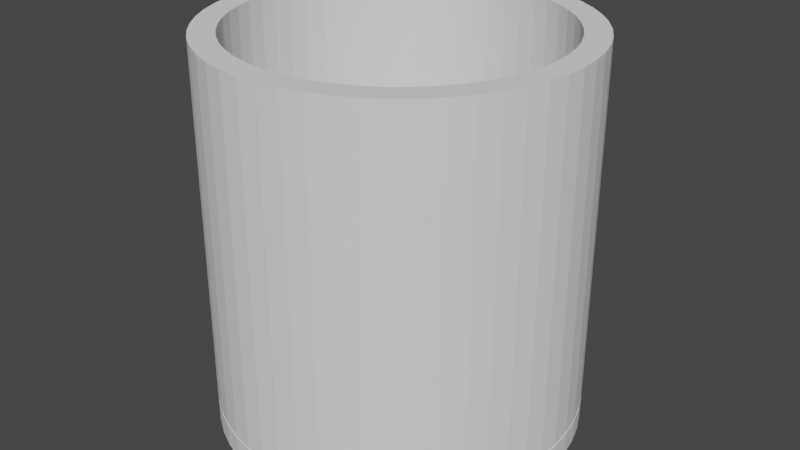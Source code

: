 # Source: hopper.blend  (saved by Blender 2.80.75; exported with 4.5.12 LTS)
import bpy
from mathutils import Matrix  # noqa: F401  (used for matrix-valued properties, if any)

bpy.ops.wm.read_factory_settings(use_empty=True)
scene = bpy.context.scene
scene.name = 'Scene'

# ---- collections
col_collection = bpy.data.collections.new('Collection'); scene.collection.children.link(col_collection)

# ---- world
world_world = bpy.data.worlds.new('World'); scene.world = world_world
world_world.use_nodes = True; world_world.node_tree.nodes.clear()
_N = world_world.node_tree.nodes; _L = world_world.node_tree.links
n0 = _N.new('ShaderNodeOutputWorld'); n0.name = 'World Output'; n0.location = (300, 300)
n1 = _N.new('ShaderNodeBackground'); n1.name = 'Background'; n1.location = (10, 300)
n1.inputs[0].default_value = (0.05088, 0.05088, 0.05088, 1.0)
_L.new(n1.outputs[0], n0.inputs[0])
n0.is_active_output = True
world_world.color = (0.05088, 0.05088, 0.05088)
world_world.use_sun_shadow = False
world_world.sun_shadow_jitter_overblur = 0.0

# ---- meshes
me_cylinder = bpy.data.meshes.new('Cylinder')
me_cylinder.from_pydata([(0.0, 1.0, -1.0), (0.0, 1.0, 1.0), (0.1183, 0.993, -1.0), (0.1183, 0.993, 1.0), (0.2349, 0.972, -1.0), (0.2349, 0.972, 1.0), (0.3482, 0.9374, -1.0), (0.3482, 0.9374, 1.0), (0.4566, 0.8897, -1.0), (0.4566, 0.8897, 1.0), (0.5586, 0.8294, -1.0), (0.5586, 0.8294, 1.0), (0.6528, 0.7575, -1.0), (0.6528, 0.7575, 1.0), (0.7378, 0.675, -1.0), (0.7378, 0.675, 1.0), (0.8125, 0.583, -1.0), (0.8125, 0.583, 1.0), (0.8757, 0.4828, -1.0), (0.8757, 0.4828, 1.0), (0.9267, 0.3758, -1.0), (0.9267, 0.3758, 1.0), (0.9646, 0.2636, -1.0), (0.9646, 0.2636, 1.0), (0.989, 0.1476, -1.0), (0.989, 0.1476, 1.0), (0.9996, 0.02963, -1.0), (0.9996, 0.02963, 1.0), (0.996, -0.0888, -1.0), (0.996, -0.0888, 1.0), (0.9786, -0.206, -1.0), (0.9786, -0.206, 1.0), (0.9473, -0.3203, -1.0), (0.9473, -0.3203, 1.0), (0.9028, -0.4301, -1.0), (0.9028, -0.4301, 1.0), (0.8456, -0.5338, -1.0), (0.8456, -0.5338, 1.0), (0.7765, -0.6301, -1.0), (0.7765, -0.6301, 1.0), (0.6966, -0.7175, -1.0), (0.6966, -0.7175, 1.0), (0.6068, -0.7949, -1.0), (0.6068, -0.7949, 1.0), (0.5085, -0.861, -1.0), (0.5085, -0.861, 1.0), (0.4031, -0.9151, -1.0), (0.4031, -0.9151, 1.0), (0.2921, -0.9564, -1.0), (0.2921, -0.9564, 1.0), (0.1769, -0.9842, -1.0), (0.1769, -0.9842, 1.0), (0.05924, -0.9982, -1.0), (0.05924, -0.9982, 1.0), (-0.05924, -0.9982, -1.0), (-0.05924, -0.9982, 1.0), (-0.1769, -0.9842, -1.0), (-0.1769, -0.9842, 1.0), (-0.2921, -0.9564, -1.0), (-0.2921, -0.9564, 1.0), (-0.4031, -0.9151, -1.0), (-0.4031, -0.9151, 1.0), (-0.5085, -0.861, -1.0), (-0.5085, -0.861, 1.0), (-0.6068, -0.7949, -1.0), (-0.6068, -0.7949, 1.0), (-0.6966, -0.7175, -1.0), (-0.6966, -0.7175, 1.0), (-0.7765, -0.6301, -1.0), (-0.7765, -0.6301, 1.0), (-0.8456, -0.5338, -1.0), (-0.8456, -0.5338, 1.0), (-0.9028, -0.4301, -1.0), (-0.9028, -0.4301, 1.0), (-0.9473, -0.3203, -1.0), (-0.9473, -0.3203, 1.0), (-0.9786, -0.206, -1.0), (-0.9786, -0.206, 1.0), (-0.9961, -0.08879, -1.0), (-0.9961, -0.08879, 1.0), (-0.9996, 0.02964, -1.0), (-0.9996, 0.02964, 1.0), (-0.989, 0.1476, -1.0), (-0.989, 0.1476, 1.0), (-0.9646, 0.2636, -1.0), (-0.9646, 0.2636, 1.0), (-0.9267, 0.3758, -1.0), (-0.9267, 0.3758, 1.0), (-0.8757, 0.4828, -1.0), (-0.8757, 0.4828, 1.0), (-0.8125, 0.583, -1.0), (-0.8125, 0.583, 1.0), (-0.7378, 0.675, -1.0), (-0.7378, 0.675, 1.0), (-0.6528, 0.7575, -1.0), (-0.6528, 0.7575, 1.0), (-0.5586, 0.8294, -1.0), (-0.5586, 0.8294, 1.0), (-0.4566, 0.8897, -1.0), (-0.4566, 0.8897, 1.0), (-0.3482, 0.9374, -1.0), (-0.3482, 0.9374, 1.0), (-0.2349, 0.972, -1.0), (-0.2349, 0.972, 1.0), (-0.1183, 0.993, -1.0), (-0.1183, 0.993, 1.0), (-0.349, -0.7923, 1.0), (-0.349, -0.7923, -1.0), (-0.4403, -0.7454, 1.0), (-0.4403, -0.7454, -1.0), (0.603, -0.6212, 1.0), (0.603, -0.6212, -1.0), (0.5253, -0.6881, 1.0), (0.5253, -0.6881, -1.0), (-0.2528, -0.828, 1.0), (-0.2528, -0.828, -1.0), (0.4403, -0.7454, 1.0), (0.4403, -0.7454, -1.0), (0.8472, -0.1783, 1.0), (0.8472, -0.1783, -1.0), (0.8623, -0.07687, 1.0), (0.8623, -0.07687, -1.0), (0.5652, 0.6558, 1.0), (0.5652, 0.6558, -1.0), (0.6388, 0.5844, 1.0), (0.6388, 0.5844, -1.0), (0.8201, -0.2773, 1.0), (0.8201, -0.2773, -1.0), (0.7034, 0.5047, 1.0), (0.7034, 0.5047, -1.0), (0.2528, -0.828, 1.0), (0.2528, -0.828, -1.0), (-0.6723, -0.5455, 1.0), (-0.6723, -0.5455, -1.0), (0.349, -0.7923, 1.0), (0.349, -0.7923, -1.0), (0.1531, -0.8521, 1.0), (0.1531, -0.8521, -1.0), (0.6723, -0.5455, 1.0), (0.6723, -0.5455, -1.0), (0.2033, 0.8415, 1.0), (0.2033, 0.8415, -1.0), (0.1024, 0.8597, 1.0), (0.1024, 0.8597, -1.0), (0.7321, -0.4622, 1.0), (0.7321, -0.4622, -1.0), (0.0, 0.8657, 1.0), (0.0, 0.8657, -1.0), (-0.5253, -0.6881, 1.0), (-0.5253, -0.6881, -1.0), (-0.603, -0.6212, 1.0), (-0.603, -0.6212, -1.0), (-0.7321, -0.4621, 1.0), (-0.7321, -0.4621, -1.0), (-0.7816, -0.3723, 1.0), (-0.7816, -0.3723, -1.0), (0.7816, -0.3723, 1.0), (0.7816, -0.3723, -1.0), (0.8351, 0.2282, 1.0), (0.8351, 0.2282, -1.0), (0.7582, 0.418, 1.0), (0.7582, 0.418, -1.0), (-0.1531, -0.8521, 1.0), (-0.1531, -0.8521, -1.0), (-0.05129, -0.8642, 1.0), (-0.05129, -0.8642, -1.0), (0.05129, -0.8642, 1.0), (0.05129, -0.8642, -1.0), (0.4836, 0.718, 1.0), (0.4836, 0.718, -1.0), (0.3953, 0.7702, 1.0), (0.3953, 0.7702, -1.0), (0.3015, 0.8116, 1.0), (0.3015, 0.8116, -1.0), (-0.1024, 0.8597, 1.0), (-0.1024, 0.8597, -1.0), (-0.2033, 0.8415, 1.0), (-0.2033, 0.8415, -1.0), (-0.6388, 0.5844, 1.0), (-0.6388, 0.5844, -1.0), (-0.7034, 0.5047, 1.0), (-0.7034, 0.5047, -1.0), (-0.8023, 0.3254, 1.0), (-0.8023, 0.3254, -1.0), (-0.8351, 0.2282, 1.0), (-0.8351, 0.2282, -1.0), (-0.5652, 0.6558, 1.0), (-0.5652, 0.6558, -1.0), (0.8654, 0.02565, 1.0), (0.8654, 0.02565, -1.0), (-0.8562, 0.1278, 1.0), (-0.8562, 0.1278, -1.0), (0.8562, 0.1278, 1.0), (0.8562, 0.1278, -1.0), (-0.8201, -0.2773, 1.0), (-0.8201, -0.2773, -1.0), (-0.3014, 0.8116, 1.0), (-0.3014, 0.8116, -1.0), (-0.7582, 0.418, 1.0), (-0.7582, 0.418, -1.0), (-0.3953, 0.7702, 1.0), (-0.3953, 0.7702, -1.0), (-0.8623, -0.07687, 1.0), (-0.8623, -0.07687, -1.0), (-0.8654, 0.02566, 1.0), (-0.8654, 0.02566, -1.0), (-0.8472, -0.1783, 1.0), (-0.8472, -0.1783, -1.0), (-0.4836, 0.718, 1.0), (-0.4836, 0.718, -1.0), (0.8023, 0.3254, 1.0), (0.8023, 0.3254, -1.0)], [], [(0, 1, 3, 2), (2, 3, 5, 4), (4, 5, 7, 6), (6, 7, 9, 8), (8, 9, 11, 10), (10, 11, 13, 12), (12, 13, 15, 14), (14, 15, 17, 16), (16, 17, 19, 18), (18, 19, 21, 20), (20, 21, 23, 22), (22, 23, 25, 24), (24, 25, 27, 26), (26, 27, 29, 28), (28, 29, 31, 30), (30, 31, 33, 32), (32, 33, 35, 34), (34, 35, 37, 36), (36, 37, 39, 38), (38, 39, 41, 40), (40, 41, 43, 42), (42, 43, 45, 44), (44, 45, 47, 46), (46, 47, 49, 48), (48, 49, 51, 50), (50, 51, 53, 52), (52, 53, 55, 54), (54, 55, 57, 56), (56, 57, 59, 58), (58, 59, 61, 60), (60, 61, 63, 62), (62, 63, 65, 64), (64, 65, 67, 66), (66, 67, 69, 68), (68, 69, 71, 70), (70, 71, 73, 72), (72, 73, 75, 74), (74, 75, 77, 76), (76, 77, 79, 78), (78, 79, 81, 80), (80, 81, 83, 82), (82, 83, 85, 84), (84, 85, 87, 86), (86, 87, 89, 88), (88, 89, 91, 90), (90, 91, 93, 92), (92, 93, 95, 94), (94, 95, 97, 96), (96, 97, 99, 98), (98, 99, 101, 100), (100, 101, 103, 102), (3, 1, 105, 103, 101, 99, 97, 95, 93, 91, 89, 87, 85, 83, 81, 204, 190, 184, 182, 198, 180, 178, 186, 208, 200, 196, 176, 174, 146, 142, 140, 172, 170, 168, 122, 124, 128, 160, 210, 158, 192, 188, 27, 25, 23, 21, 19, 17, 15, 13, 11, 9, 7, 5), (102, 103, 105, 104), (104, 105, 1, 0), (0, 2, 4, 6, 8, 10, 12, 14, 16, 18, 20, 22, 24, 26, 189, 193, 159, 211, 161, 129, 125, 123, 169, 171, 173, 141, 143, 147, 175, 177, 197, 201, 209, 187, 179, 181, 199, 183, 185, 191, 205, 80, 82, 84, 86, 88, 90, 92, 94, 96, 98, 100, 102, 104), (191, 190, 204, 205), (207, 206, 194, 195), (123, 122, 168, 169), (151, 150, 148, 149), (115, 114, 162, 163), (119, 118, 120, 121), (129, 128, 124, 125), (163, 162, 164, 165), (187, 186, 178, 179), (135, 134, 116, 117), (171, 170, 172, 173), (107, 106, 114, 115), (211, 210, 160, 161), (143, 142, 146, 147), (145, 144, 156, 157), (157, 156, 126, 127), (127, 126, 118, 119), (153, 152, 132, 133), (201, 200, 208, 209), (175, 174, 176, 177), (179, 178, 180, 181), (113, 112, 110, 111), (185, 184, 190, 191), (197, 196, 200, 201), (111, 110, 138, 139), (199, 198, 182, 183), (189, 188, 192, 193), (195, 194, 154, 155), (167, 166, 136, 137), (80, 205, 203, 207, 195, 155, 153, 133, 151, 149, 109, 107, 115, 163, 165, 167, 137, 131, 135, 117, 113, 111, 139, 145, 157, 127, 119, 121, 189, 26, 28, 30, 32, 34, 36, 38, 40, 42, 44, 46, 48, 50, 52, 54, 56, 58, 60, 62, 64, 66, 68, 70, 72, 74, 76, 78), (141, 140, 142, 143), (181, 180, 198, 199), (117, 116, 112, 113), (125, 124, 122, 123), (169, 168, 170, 171), (159, 158, 210, 211), (193, 192, 158, 159), (155, 154, 152, 153), (147, 146, 174, 175), (137, 136, 130, 131), (121, 120, 188, 189), (161, 160, 128, 129), (165, 164, 166, 167), (177, 176, 196, 197), (149, 148, 108, 109), (133, 132, 150, 151), (173, 172, 140, 141), (203, 202, 206, 207), (139, 138, 144, 145), (205, 204, 202, 203), (27, 188, 120, 118, 126, 156, 144, 138, 110, 112, 116, 134, 130, 136, 166, 164, 162, 114, 106, 108, 148, 150, 132, 152, 154, 194, 206, 202, 204, 81, 79, 77, 75, 73, 71, 69, 67, 65, 63, 61, 59, 57, 55, 53, 51, 49, 47, 45, 43, 41, 39, 37, 35, 33, 31, 29), (131, 130, 134, 135), (109, 108, 106, 107), (209, 208, 186, 187), (183, 182, 184, 185)])
_uv = me_cylinder.uv_layers.new(name='UVMap')
_uv.uv.foreach_set('vector', [1.0, 0.5, 1.0, 1.0, 0.9811, 1.0, 0.9811, 0.5, 0.9811, 0.5, 0.9811, 1.0, 0.9623, 1.0, 0.9623, 0.5, 0.9623, 0.5, 0.9623, 1.0, 0.9434, 1.0, 0.9434, 0.5, 0.9434, 0.5, 0.9434, 1.0, 0.9245, 1.0, 0.9245, 0.5, 0.9245, 0.5, 0.9245, 1.0, 0.9057, 1.0, 0.9057, 0.5, 0.9057, 0.5, 0.9057, 1.0, 0.8868, 1.0, 0.8868, 0.5, 0.8868, 0.5, 0.8868, 1.0, 0.8679, 1.0, 0.8679, 0.5, 0.8679, 0.5, 0.8679, 1.0, 0.8491, 1.0, 0.8491, 0.5, 0.8491, 0.5, 0.8491, 1.0, 0.8302, 1.0, 0.8302, 0.5, 0.8302, 0.5, 0.8302, 1.0, 0.8113, 1.0, 0.8113, 0.5, 0.8113, 0.5, 0.8113, 1.0, 0.7925, 1.0, 0.7925, 0.5, 0.7925, 0.5, 0.7925, 1.0, 0.7736, 1.0, 0.7736, 0.5, 0.7736, 0.5, 0.7736, 1.0, 0.7547, 1.0, 0.7547, 0.5, 0.7547, 0.5, 0.7547, 1.0, 0.7358, 1.0, 0.7358, 0.5, 0.7358, 0.5, 0.7358, 1.0, 0.717, 1.0, 0.717, 0.5, 0.717, 0.5, 0.717, 1.0, 0.6981, 1.0, 0.6981, 0.5, 0.6981, 0.5, 0.6981, 1.0, 0.6792, 1.0, 0.6792, 0.5, 0.6792, 0.5, 0.6792, 1.0, 0.6604, 1.0, 0.6604, 0.5, 0.6604, 0.5, 0.6604, 1.0, 0.6415, 1.0, 0.6415, 0.5, 0.6415, 0.5, 0.6415, 1.0, 0.6226, 1.0, 0.6226, 0.5, 0.6226, 0.5, 0.6226, 1.0, 0.6038, 1.0, 0.6038, 0.5, 0.6038, 0.5, 0.6038, 1.0, 0.5849, 1.0, 0.5849, 0.5, 0.5849, 0.5, 0.5849, 1.0, 0.566, 1.0, 0.566, 0.5, 0.566, 0.5, 0.566, 1.0, 0.5472, 1.0, 0.5472, 0.5, 0.5472, 0.5, 0.5472, 1.0, 0.5283, 1.0, 0.5283, 0.5, 0.5283, 0.5, 0.5283, 1.0, 0.5094, 1.0, 0.5094, 0.5, 0.5094, 0.5, 0.5094, 1.0, 0.4906, 1.0, 0.4906, 0.5, 0.4906, 0.5, 0.4906, 1.0, 0.4717, 1.0, 0.4717, 0.5, 0.4717, 0.5, 0.4717, 1.0, 0.4528, 1.0, 0.4528, 0.5, 0.4528, 0.5, 0.4528, 1.0, 0.434, 1.0, 0.434, 0.5, 0.434, 0.5, 0.434, 1.0, 0.4151, 1.0, 0.4151, 0.5, 0.4151, 0.5, 0.4151, 1.0, 0.3962, 1.0, 0.3962, 0.5, 0.3962, 0.5, 0.3962, 1.0, 0.3774, 1.0, 0.3774, 0.5, 0.3774, 0.5, 0.3774, 1.0, 0.3585, 1.0, 0.3585, 0.5, 0.3585, 0.5, 0.3585, 1.0, 0.3396, 1.0, 0.3396, 0.5, 0.3396, 0.5, 0.3396, 1.0, 0.3208, 1.0, 0.3208, 0.5, 0.3208, 0.5, 0.3208, 1.0, 0.3019, 1.0, 0.3019, 0.5, 0.3019, 0.5, 0.3019, 1.0, 0.283, 1.0, 0.283, 0.5, 0.283, 0.5, 0.283, 1.0, 0.2642, 1.0, 0.2642, 0.5, 0.2642, 0.5, 0.2642, 1.0, 0.2453, 1.0, 0.2453, 0.5, 0.2453, 0.5, 0.2453, 1.0, 0.2264, 1.0, 0.2264, 0.5, 0.2264, 0.5, 0.2264, 1.0, 0.2075, 1.0, 0.2075, 0.5, 0.2075, 0.5, 0.2075, 1.0, 0.1887, 1.0, 0.1887, 0.5, 0.1887, 0.5, 0.1887, 1.0, 0.1698, 1.0, 0.1698, 0.5, 0.1698, 0.5, 0.1698, 1.0, 0.1509, 1.0, 0.1509, 0.5, 0.1509, 0.5, 0.1509, 1.0, 0.1321, 1.0, 0.1321, 0.5, 0.1321, 0.5, 0.1321, 1.0, 0.1132, 1.0, 0.1132, 0.5, 0.1132, 0.5, 0.1132, 1.0, 0.09434, 1.0, 0.09434, 0.5, 0.09434, 0.5, 0.09434, 1.0, 0.07547, 1.0, 0.07547, 0.5, 0.07547, 0.5, 0.07547, 1.0, 0.0566, 1.0, 0.0566, 0.5, 0.0566, 0.5, 0.0566, 1.0, 0.03774, 1.0, 0.03774, 0.5, 0.2784, 0.4883, 0.25, 0.49, 0.2216, 0.4883, 0.1936, 0.4833, 0.1664, 0.475, 0.1404, 0.4635, 0.1159, 0.4491, 0.09332, 0.4318, 0.07292, 0.412, 0.055, 0.3899, 0.03982, 0.3659, 0.02759, 0.3402, 0.01849, 0.3133, 0.01263, 0.2854, 0.01011, 0.2571, 0.04231, 0.2562, 0.0445, 0.2807, 0.04957, 0.3048, 0.05746, 0.3281, 0.06804, 0.3503, 0.08118, 0.3711, 0.0967, 0.3902, 0.1144, 0.4074, 0.1339, 0.4223, 0.1551, 0.4349, 0.1777, 0.4448, 0.2012, 0.452, 0.2254, 0.4563, 0.25, 0.4578, 0.2746, 0.4563, 0.2988, 0.452, 0.3223, 0.4448, 0.3449, 0.4349, 0.3661, 0.4223, 0.3856, 0.4074, 0.4033, 0.3902, 0.4188, 0.3711, 0.432, 0.3503, 0.4425, 0.3281, 0.4504, 0.3048, 0.4555, 0.2807, 0.4577, 0.2562, 0.4899, 0.2571, 0.4874, 0.2854, 0.4815, 0.3133, 0.4724, 0.3402, 0.4602, 0.3659, 0.445, 0.3899, 0.4271, 0.412, 0.4067, 0.4318, 0.3841, 0.4491, 0.3596, 0.4635, 0.3336, 0.475, 0.3064, 0.4833, 0.03774, 0.5, 0.03774, 1.0, 0.01887, 1.0, 0.01887, 0.5, 0.01887, 0.5, 0.01887, 1.0, 5.662e-07, 1.0, 5.662e-07, 0.5, 0.75, 0.49, 0.7784, 0.4883, 0.8064, 0.4833, 0.8336, 0.475, 0.8596, 0.4635, 0.8841, 0.4491, 0.9067, 0.4318, 0.9271, 0.412, 0.945, 0.3899, 0.9602, 0.3659, 0.9724, 0.3402, 0.9815, 0.3133, 0.9874, 0.2854, 0.9899, 0.2571, 0.9577, 0.2562, 0.9555, 0.2807, 0.9504, 0.3048, 0.9425, 0.3281, 0.932, 0.3503, 0.9188, 0.3711, 0.9033, 0.3902, 0.8856, 0.4074, 0.8661, 0.4223, 0.8449, 0.4349, 0.8223, 0.4448, 0.7988, 0.452, 0.7746, 0.4563, 0.75, 0.4578, 0.7254, 0.4563, 0.7012, 0.452, 0.6777, 0.4448, 0.6551, 0.4349, 0.6339, 0.4223, 0.6144, 0.4074, 0.5967, 0.3902, 0.5812, 0.3711, 0.568, 0.3503, 0.5575, 0.3281, 0.5496, 0.3048, 0.5445, 0.2807, 0.5423, 0.2562, 0.5101, 0.2571, 0.5126, 0.2854, 0.5185, 0.3133, 0.5276, 0.3402, 0.5398, 0.3659, 0.555, 0.3899, 0.5729, 0.412, 0.5933, 0.4318, 0.6159, 0.4491, 0.6404, 0.4635, 0.6664, 0.475, 0.6936, 0.4833, 0.7216, 0.4883, 0.2264, 0.6256, 0.2264, 0.8957, 0.2453, 0.8957, 0.2453, 0.6256, 0.283, 0.6256, 0.283, 0.8957, 0.3019, 0.8957, 0.3019, 0.6256, 0.8868, 0.6256, 0.8868, 0.8957, 0.9057, 0.8957, 0.9057, 0.6256, 0.3774, 0.6256, 0.3774, 0.8957, 0.3962, 0.8957, 0.3962, 0.6256, 0.4528, 0.6256, 0.4528, 0.8957, 0.4717, 0.8957, 0.4717, 0.6256, 0.717, 0.6256, 0.717, 0.8957, 0.7358, 0.8957, 0.7358, 0.6256, 0.8491, 0.6256, 0.8491, 0.8957, 0.8679, 0.8957, 0.8679, 0.6256, 0.4717, 0.6256, 0.4717, 0.8957, 0.4906, 0.8957, 0.4906, 0.6256, 0.1132, 0.6256, 0.1132, 0.8957, 0.1321, 0.8957, 0.1321, 0.6256, 0.566, 0.6256, 0.566, 0.8957, 0.5849, 0.8957, 0.5849, 0.6256, 0.9245, 0.6256, 0.9245, 0.8957, 0.9434, 0.8957, 0.9434, 0.6256, 0.434, 0.6256, 0.434, 0.8957, 0.4528, 0.8957, 0.4528, 0.6256, 0.8113, 0.6256, 0.8113, 0.8957, 0.8302, 0.8957, 0.8302, 0.6256, 0.9811, 0.6256, 0.9811, 0.8957, 1.0, 0.8957, 1.0, 0.6256, 0.6604, 0.6256, 0.6604, 0.8957, 0.6792, 0.8957, 0.6792, 0.6256, 0.6792, 0.6256, 0.6792, 0.8957, 0.6981, 0.8957, 0.6981, 0.6256, 0.6981, 0.6256, 0.6981, 0.8957, 0.717, 0.8957, 0.717, 0.6256, 0.3396, 0.6256, 0.3396, 0.8957, 0.3585, 0.8957, 0.3585, 0.6256, 0.07547, 0.6256, 0.07547, 0.8957, 0.09434, 0.8957, 0.09434, 0.6256, 0.01887, 0.6256, 0.01887, 0.8957, 0.03774, 0.8957, 0.03774, 0.6256, 0.1321, 0.6256, 0.1321, 0.8957, 0.1509, 0.8957, 0.1509, 0.6256, 0.6038, 0.6256, 0.6038, 0.8957, 0.6226, 0.8957, 0.6226, 0.6256, 0.2075, 0.6256, 0.2075, 0.8957, 0.2264, 0.8957, 0.2264, 0.6256, 0.0566, 0.6256, 0.0566, 0.8957, 0.07547, 0.8957, 0.07547, 0.6256, 0.6226, 0.6256, 0.6226, 0.8957, 0.6415, 0.8957, 0.6415, 0.6256, 0.1698, 0.6256, 0.1698, 0.8957, 0.1887, 0.8957, 0.1887, 0.6256, 0.7547, 0.6256, 0.7547, 0.8957, 0.7736, 0.8957, 0.7736, 0.6256, 0.3019, 0.6256, 0.3019, 0.8957, 0.3208, 0.8957, 0.3208, 0.6256, 0.5094, 0.6256, 0.5094, 0.8957, 0.5283, 0.8957, 0.5283, 0.6256, 0.5101, 0.2571, 0.5423, 0.2562, 0.543, 0.2316, 0.5467, 0.2072, 0.5532, 0.1835, 0.5624, 0.1606, 0.5743, 0.1391, 0.5887, 0.1191, 0.6053, 0.1009, 0.6239, 0.08485, 0.6443, 0.0711, 0.6662, 0.05985, 0.6893, 0.05128, 0.7132, 0.0455, 0.7377, 0.04259, 0.7623, 0.04259, 0.7868, 0.0455, 0.8107, 0.05128, 0.8338, 0.05985, 0.8557, 0.0711, 0.8761, 0.08485, 0.8947, 0.1009, 0.9113, 0.1191, 0.9257, 0.1391, 0.9376, 0.1606, 0.9468, 0.1835, 0.9533, 0.2072, 0.957, 0.2316, 0.9577, 0.2562, 0.9899, 0.2571, 0.9891, 0.2287, 0.9849, 0.2006, 0.9774, 0.1731, 0.9667, 0.1468, 0.9529, 0.1219, 0.9364, 0.09878, 0.9172, 0.0778, 0.8956, 0.05923, 0.872, 0.04335, 0.8467, 0.03036, 0.8201, 0.02046, 0.7925, 0.01378, 0.7642, 0.01042, 0.7358, 0.01042, 0.7075, 0.01378, 0.6799, 0.02046, 0.6533, 0.03037, 0.628, 0.04335, 0.6044, 0.05924, 0.5828, 0.0778, 0.5636, 0.09878, 0.5471, 0.1219, 0.5333, 0.1468, 0.5226, 0.1731, 0.5151, 0.2006, 0.5109, 0.2287, 0.9623, 0.6256, 0.9623, 0.8957, 0.9811, 0.8957, 0.9811, 0.6256, 0.1509, 0.6256, 0.1509, 0.8957, 0.1698, 0.8957, 0.1698, 0.6256, 0.5849, 0.6256, 0.5849, 0.8957, 0.6038, 0.8957, 0.6038, 0.6256, 0.8679, 0.6256, 0.8679, 0.8957, 0.8868, 0.8957, 0.8868, 0.6256, 0.9057, 0.6256, 0.9057, 0.8957, 0.9245, 0.8957, 0.9245, 0.6256, 0.7925, 0.6256, 0.7925, 0.8957, 0.8113, 0.8957, 0.8113, 0.6256, 0.7736, 0.6256, 0.7736, 0.8957, 0.7925, 0.8957, 0.7925, 0.6256, 0.3208, 0.6256, 0.3208, 0.8957, 0.3396, 0.8957, 0.3396, 0.6256, 5.662e-07, 0.6256, 5.662e-07, 0.8957, 0.01887, 0.8957, 0.01887, 0.6256, 0.5283, 0.6256, 0.5283, 0.8957, 0.5472, 0.8957, 0.5472, 0.6256, 0.7358, 0.6256, 0.7358, 0.8957, 0.7547, 0.8957, 0.7547, 0.6256, 0.8302, 0.6256, 0.8302, 0.8957, 0.8491, 0.8957, 0.8491, 0.6256, 0.4906, 0.6256, 0.4906, 0.8957, 0.5094, 0.8957, 0.5094, 0.6256, 0.03774, 0.6256, 0.03774, 0.8957, 0.0566, 0.8957, 0.0566, 0.6256, 0.3962, 0.6256, 0.3962, 0.8957, 0.4151, 0.8957, 0.4151, 0.6256, 0.3585, 0.6256, 0.3585, 0.8957, 0.3774, 0.8957, 0.3774, 0.6256, 0.9434, 0.6256, 0.9434, 0.8957, 0.9623, 0.8957, 0.9623, 0.6256, 0.2642, 0.6256, 0.2642, 0.8957, 0.283, 0.8957, 0.283, 0.6256, 0.6415, 0.6256, 0.6415, 0.8957, 0.6604, 0.8957, 0.6604, 0.6256, 0.2453, 0.6256, 0.2453, 0.8957, 0.2642, 0.8957, 0.2642, 0.6256, 0.4899, 0.2571, 0.4577, 0.2562, 0.457, 0.2316, 0.4533, 0.2072, 0.4468, 0.1835, 0.4376, 0.1606, 0.4257, 0.1391, 0.4113, 0.1191, 0.3947, 0.1009, 0.3761, 0.08485, 0.3557, 0.0711, 0.3338, 0.05985, 0.3107, 0.05128, 0.2868, 0.0455, 0.2623, 0.04259, 0.2377, 0.04259, 0.2132, 0.0455, 0.1893, 0.05128, 0.1662, 0.05985, 0.1443, 0.0711, 0.1239, 0.08485, 0.1053, 0.1009, 0.08866, 0.1191, 0.0743, 0.1391, 0.06242, 0.1606, 0.05317, 0.1835, 0.04668, 0.2072, 0.04304, 0.2316, 0.04231, 0.2562, 0.01011, 0.2571, 0.01095, 0.2287, 0.01515, 0.2006, 0.02264, 0.1731, 0.03333, 0.1468, 0.04706, 0.1219, 0.06363, 0.09878, 0.08283, 0.0778, 0.1044, 0.05924, 0.128, 0.04335, 0.1533, 0.03037, 0.1799, 0.02046, 0.2075, 0.01378, 0.2358, 0.01042, 0.2642, 0.01042, 0.2925, 0.01378, 0.3201, 0.02046, 0.3467, 0.03036, 0.372, 0.04335, 0.3956, 0.05923, 0.4172, 0.0778, 0.4364, 0.09878, 0.4529, 0.1219, 0.4667, 0.1468, 0.4774, 0.1731, 0.4849, 0.2006, 0.4891, 0.2287, 0.5472, 0.6256, 0.5472, 0.8957, 0.566, 0.8957, 0.566, 0.6256, 0.4151, 0.6256, 0.4151, 0.8957, 0.434, 0.8957, 0.434, 0.6256, 0.09434, 0.6256, 0.09434, 0.8957, 0.1132, 0.8957, 0.1132, 0.6256, 0.1887, 0.6256, 0.1887, 0.8957, 0.2075, 0.8957, 0.2075, 0.6256])
me_cylinder.use_remesh_preserve_volume = False
me_cylinder.use_remesh_preserve_attributes = False
me_cylinder.use_mirror_vertex_groups = False
me_cylinder.update()
me_cylinder_002 = bpy.data.meshes.new('Cylinder.002')
me_cylinder_002.from_pydata([(0.0, 1.0, -1.0), (0.0, 1.0, 1.0), (0.1183, 0.993, -1.0), (0.1183, 0.993, 1.0), (0.2349, 0.972, -1.0), (0.2349, 0.972, 1.0), (0.3482, 0.9374, -1.0), (0.3482, 0.9374, 1.0), (0.4566, 0.8897, -1.0), (0.4566, 0.8897, 1.0), (0.5586, 0.8294, -1.0), (0.5586, 0.8294, 1.0), (0.6528, 0.7575, -1.0), (0.6528, 0.7575, 1.0), (0.7378, 0.675, -1.0), (0.7378, 0.675, 1.0), (0.8125, 0.583, -1.0), (0.8125, 0.583, 1.0), (0.8757, 0.4828, -1.0), (0.8757, 0.4828, 1.0), (0.9267, 0.3758, -1.0), (0.9267, 0.3758, 1.0), (0.9646, 0.2636, -1.0), (0.9646, 0.2636, 1.0), (0.989, 0.1476, -1.0), (0.989, 0.1476, 1.0), (0.9996, 0.02963, -1.0), (0.9996, 0.02963, 1.0), (0.996, -0.0888, -1.0), (0.996, -0.0888, 1.0), (0.9786, -0.206, -1.0), (0.9786, -0.206, 1.0), (0.9473, -0.3203, -1.0), (0.9473, -0.3203, 1.0), (0.9028, -0.4301, -1.0), (0.9028, -0.4301, 1.0), (0.8456, -0.5338, -1.0), (0.8456, -0.5338, 1.0), (0.7765, -0.6301, -1.0), (0.7765, -0.6301, 1.0), (0.6966, -0.7175, -1.0), (0.6966, -0.7175, 1.0), (0.6068, -0.7949, -1.0), (0.6068, -0.7949, 1.0), (0.5085, -0.861, -1.0), (0.5085, -0.861, 1.0), (0.4031, -0.9151, -1.0), (0.4031, -0.9151, 1.0), (0.2921, -0.9564, -1.0), (0.2921, -0.9564, 1.0), (0.1769, -0.9842, -1.0), (0.1769, -0.9842, 1.0), (0.05924, -0.9982, -1.0), (0.05924, -0.9982, 1.0), (-0.05924, -0.9982, -1.0), (-0.05924, -0.9982, 1.0), (-0.1769, -0.9842, -1.0), (-0.1769, -0.9842, 1.0), (-0.2921, -0.9564, -1.0), (-0.2921, -0.9564, 1.0), (-0.4031, -0.9151, -1.0), (-0.4031, -0.9151, 1.0), (-0.5085, -0.861, -1.0), (-0.5085, -0.861, 1.0), (-0.6068, -0.7949, -1.0), (-0.6068, -0.7949, 1.0), (-0.6966, -0.7175, -1.0), (-0.6966, -0.7175, 1.0), (-0.7765, -0.6301, -1.0), (-0.7765, -0.6301, 1.0), (-0.8456, -0.5338, -1.0), (-0.8456, -0.5338, 1.0), (-0.9028, -0.4301, -1.0), (-0.9028, -0.4301, 1.0), (-0.9473, -0.3203, -1.0), (-0.9473, -0.3203, 1.0), (-0.9786, -0.206, -1.0), (-0.9786, -0.206, 1.0), (-0.9961, -0.08879, -1.0), (-0.9961, -0.08879, 1.0), (-0.9996, 0.02964, -1.0), (-0.9996, 0.02964, 1.0), (-0.989, 0.1476, -1.0), (-0.989, 0.1476, 1.0), (-0.9646, 0.2636, -1.0), (-0.9646, 0.2636, 1.0), (-0.9267, 0.3758, -1.0), (-0.9267, 0.3758, 1.0), (-0.8757, 0.4828, -1.0), (-0.8757, 0.4828, 1.0), (-0.8125, 0.583, -1.0), (-0.8125, 0.583, 1.0), (-0.7378, 0.675, -1.0), (-0.7378, 0.675, 1.0), (-0.6528, 0.7575, -1.0), (-0.6528, 0.7575, 1.0), (-0.5586, 0.8294, -1.0), (-0.5586, 0.8294, 1.0), (-0.4566, 0.8897, -1.0), (-0.4566, 0.8897, 1.0), (-0.3482, 0.9374, -1.0), (-0.3482, 0.9374, 1.0), (-0.2349, 0.972, -1.0), (-0.2349, 0.972, 1.0), (-0.1183, 0.993, -1.0), (-0.1183, 0.993, 1.0)], [], [(0, 1, 3, 2), (2, 3, 5, 4), (4, 5, 7, 6), (6, 7, 9, 8), (8, 9, 11, 10), (10, 11, 13, 12), (12, 13, 15, 14), (14, 15, 17, 16), (16, 17, 19, 18), (18, 19, 21, 20), (20, 21, 23, 22), (22, 23, 25, 24), (24, 25, 27, 26), (26, 27, 29, 28), (28, 29, 31, 30), (30, 31, 33, 32), (32, 33, 35, 34), (34, 35, 37, 36), (36, 37, 39, 38), (38, 39, 41, 40), (40, 41, 43, 42), (42, 43, 45, 44), (44, 45, 47, 46), (46, 47, 49, 48), (48, 49, 51, 50), (50, 51, 53, 52), (52, 53, 55, 54), (54, 55, 57, 56), (56, 57, 59, 58), (58, 59, 61, 60), (60, 61, 63, 62), (62, 63, 65, 64), (64, 65, 67, 66), (66, 67, 69, 68), (68, 69, 71, 70), (70, 71, 73, 72), (72, 73, 75, 74), (74, 75, 77, 76), (76, 77, 79, 78), (78, 79, 81, 80), (80, 81, 83, 82), (82, 83, 85, 84), (84, 85, 87, 86), (86, 87, 89, 88), (88, 89, 91, 90), (90, 91, 93, 92), (92, 93, 95, 94), (94, 95, 97, 96), (96, 97, 99, 98), (98, 99, 101, 100), (100, 101, 103, 102), (3, 1, 105, 103, 101, 99, 97, 95, 93, 91, 89, 87, 85, 83, 81, 79, 77, 75, 73, 71, 69, 67, 65, 63, 61, 59, 57, 55, 53, 51, 49, 47, 45, 43, 41, 39, 37, 35, 33, 31, 29, 27, 25, 23, 21, 19, 17, 15, 13, 11, 9, 7, 5), (102, 103, 105, 104), (104, 105, 1, 0), (0, 2, 4, 6, 8, 10, 12, 14, 16, 18, 20, 22, 24, 26, 28, 30, 32, 34, 36, 38, 40, 42, 44, 46, 48, 50, 52, 54, 56, 58, 60, 62, 64, 66, 68, 70, 72, 74, 76, 78, 80, 82, 84, 86, 88, 90, 92, 94, 96, 98, 100, 102, 104)])
_uv = me_cylinder_002.uv_layers.new(name='UVMap')
_uv.uv.foreach_set('vector', [1.0, 0.5, 1.0, 1.0, 0.9811, 1.0, 0.9811, 0.5, 0.9811, 0.5, 0.9811, 1.0, 0.9623, 1.0, 0.9623, 0.5, 0.9623, 0.5, 0.9623, 1.0, 0.9434, 1.0, 0.9434, 0.5, 0.9434, 0.5, 0.9434, 1.0, 0.9245, 1.0, 0.9245, 0.5, 0.9245, 0.5, 0.9245, 1.0, 0.9057, 1.0, 0.9057, 0.5, 0.9057, 0.5, 0.9057, 1.0, 0.8868, 1.0, 0.8868, 0.5, 0.8868, 0.5, 0.8868, 1.0, 0.8679, 1.0, 0.8679, 0.5, 0.8679, 0.5, 0.8679, 1.0, 0.8491, 1.0, 0.8491, 0.5, 0.8491, 0.5, 0.8491, 1.0, 0.8302, 1.0, 0.8302, 0.5, 0.8302, 0.5, 0.8302, 1.0, 0.8113, 1.0, 0.8113, 0.5, 0.8113, 0.5, 0.8113, 1.0, 0.7925, 1.0, 0.7925, 0.5, 0.7925, 0.5, 0.7925, 1.0, 0.7736, 1.0, 0.7736, 0.5, 0.7736, 0.5, 0.7736, 1.0, 0.7547, 1.0, 0.7547, 0.5, 0.7547, 0.5, 0.7547, 1.0, 0.7358, 1.0, 0.7358, 0.5, 0.7358, 0.5, 0.7358, 1.0, 0.717, 1.0, 0.717, 0.5, 0.717, 0.5, 0.717, 1.0, 0.6981, 1.0, 0.6981, 0.5, 0.6981, 0.5, 0.6981, 1.0, 0.6792, 1.0, 0.6792, 0.5, 0.6792, 0.5, 0.6792, 1.0, 0.6604, 1.0, 0.6604, 0.5, 0.6604, 0.5, 0.6604, 1.0, 0.6415, 1.0, 0.6415, 0.5, 0.6415, 0.5, 0.6415, 1.0, 0.6226, 1.0, 0.6226, 0.5, 0.6226, 0.5, 0.6226, 1.0, 0.6038, 1.0, 0.6038, 0.5, 0.6038, 0.5, 0.6038, 1.0, 0.5849, 1.0, 0.5849, 0.5, 0.5849, 0.5, 0.5849, 1.0, 0.566, 1.0, 0.566, 0.5, 0.566, 0.5, 0.566, 1.0, 0.5472, 1.0, 0.5472, 0.5, 0.5472, 0.5, 0.5472, 1.0, 0.5283, 1.0, 0.5283, 0.5, 0.5283, 0.5, 0.5283, 1.0, 0.5094, 1.0, 0.5094, 0.5, 0.5094, 0.5, 0.5094, 1.0, 0.4906, 1.0, 0.4906, 0.5, 0.4906, 0.5, 0.4906, 1.0, 0.4717, 1.0, 0.4717, 0.5, 0.4717, 0.5, 0.4717, 1.0, 0.4528, 1.0, 0.4528, 0.5, 0.4528, 0.5, 0.4528, 1.0, 0.434, 1.0, 0.434, 0.5, 0.434, 0.5, 0.434, 1.0, 0.4151, 1.0, 0.4151, 0.5, 0.4151, 0.5, 0.4151, 1.0, 0.3962, 1.0, 0.3962, 0.5, 0.3962, 0.5, 0.3962, 1.0, 0.3774, 1.0, 0.3774, 0.5, 0.3774, 0.5, 0.3774, 1.0, 0.3585, 1.0, 0.3585, 0.5, 0.3585, 0.5, 0.3585, 1.0, 0.3396, 1.0, 0.3396, 0.5, 0.3396, 0.5, 0.3396, 1.0, 0.3208, 1.0, 0.3208, 0.5, 0.3208, 0.5, 0.3208, 1.0, 0.3019, 1.0, 0.3019, 0.5, 0.3019, 0.5, 0.3019, 1.0, 0.283, 1.0, 0.283, 0.5, 0.283, 0.5, 0.283, 1.0, 0.2642, 1.0, 0.2642, 0.5, 0.2642, 0.5, 0.2642, 1.0, 0.2453, 1.0, 0.2453, 0.5, 0.2453, 0.5, 0.2453, 1.0, 0.2264, 1.0, 0.2264, 0.5, 0.2264, 0.5, 0.2264, 1.0, 0.2075, 1.0, 0.2075, 0.5, 0.2075, 0.5, 0.2075, 1.0, 0.1887, 1.0, 0.1887, 0.5, 0.1887, 0.5, 0.1887, 1.0, 0.1698, 1.0, 0.1698, 0.5, 0.1698, 0.5, 0.1698, 1.0, 0.1509, 1.0, 0.1509, 0.5, 0.1509, 0.5, 0.1509, 1.0, 0.1321, 1.0, 0.1321, 0.5, 0.1321, 0.5, 0.1321, 1.0, 0.1132, 1.0, 0.1132, 0.5, 0.1132, 0.5, 0.1132, 1.0, 0.09434, 1.0, 0.09434, 0.5, 0.09434, 0.5, 0.09434, 1.0, 0.07547, 1.0, 0.07547, 0.5, 0.07547, 0.5, 0.07547, 1.0, 0.0566, 1.0, 0.0566, 0.5, 0.0566, 0.5, 0.0566, 1.0, 0.03774, 1.0, 0.03774, 0.5, 0.2784, 0.4883, 0.25, 0.49, 0.2216, 0.4883, 0.1936, 0.4833, 0.1664, 0.475, 0.1404, 0.4635, 0.1159, 0.4491, 0.09332, 0.4318, 0.07292, 0.412, 0.055, 0.3899, 0.03982, 0.3659, 0.02759, 0.3402, 0.01849, 0.3133, 0.01263, 0.2854, 0.01011, 0.2571, 0.01095, 0.2287, 0.01515, 0.2006, 0.02264, 0.1731, 0.03333, 0.1468, 0.04706, 0.1219, 0.06363, 0.09878, 0.08283, 0.0778, 0.1044, 0.05924, 0.128, 0.04335, 0.1533, 0.03037, 0.1799, 0.02046, 0.2075, 0.01378, 0.2358, 0.01042, 0.2642, 0.01042, 0.2925, 0.01378, 0.3201, 0.02046, 0.3467, 0.03036, 0.372, 0.04335, 0.3956, 0.05923, 0.4172, 0.0778, 0.4364, 0.09878, 0.4529, 0.1219, 0.4667, 0.1468, 0.4774, 0.1731, 0.4849, 0.2006, 0.4891, 0.2287, 0.4899, 0.2571, 0.4874, 0.2854, 0.4815, 0.3133, 0.4724, 0.3402, 0.4602, 0.3659, 0.445, 0.3899, 0.4271, 0.412, 0.4067, 0.4318, 0.3841, 0.4491, 0.3596, 0.4635, 0.3336, 0.475, 0.3064, 0.4833, 0.03774, 0.5, 0.03774, 1.0, 0.01887, 1.0, 0.01887, 0.5, 0.01887, 0.5, 0.01887, 1.0, 5.662e-07, 1.0, 5.662e-07, 0.5, 0.75, 0.49, 0.7784, 0.4883, 0.8064, 0.4833, 0.8336, 0.475, 0.8596, 0.4635, 0.8841, 0.4491, 0.9067, 0.4318, 0.9271, 0.412, 0.945, 0.3899, 0.9602, 0.3659, 0.9724, 0.3402, 0.9815, 0.3133, 0.9874, 0.2854, 0.9899, 0.2571, 0.9891, 0.2287, 0.9849, 0.2006, 0.9774, 0.1731, 0.9667, 0.1468, 0.9529, 0.1219, 0.9364, 0.09878, 0.9172, 0.0778, 0.8956, 0.05923, 0.872, 0.04335, 0.8467, 0.03036, 0.8201, 0.02046, 0.7925, 0.01378, 0.7642, 0.01042, 0.7358, 0.01042, 0.7075, 0.01378, 0.6799, 0.02046, 0.6533, 0.03037, 0.628, 0.04335, 0.6044, 0.05924, 0.5828, 0.0778, 0.5636, 0.09878, 0.5471, 0.1219, 0.5333, 0.1468, 0.5226, 0.1731, 0.5151, 0.2006, 0.5109, 0.2287, 0.5101, 0.2571, 0.5126, 0.2854, 0.5185, 0.3133, 0.5276, 0.3402, 0.5398, 0.3659, 0.555, 0.3899, 0.5729, 0.412, 0.5933, 0.4318, 0.6159, 0.4491, 0.6404, 0.4635, 0.6664, 0.475, 0.6936, 0.4833, 0.7216, 0.4883])
me_cylinder_002.use_remesh_preserve_volume = False
me_cylinder_002.use_remesh_preserve_attributes = False
me_cylinder_002.use_mirror_vertex_groups = False
me_cylinder_002.update()

# ---- objects
ob_cylinder = bpy.data.objects.new('Cylinder', me_cylinder)
ob_cylinder_002 = bpy.data.objects.new('Cylinder.002', me_cylinder_002)

# ---- transforms, parenting, visibility, modifiers, constraints
ob_cylinder.location = (0.0, 0.0, 0.8784)
ob_cylinder.scale = (2.346, 2.346, 2.346)
ob_cylinder.lineart.crease_threshold = 0.0
ob_cylinder_002.location = (0.0, 0.0, -1.652)
ob_cylinder_002.scale = (2.346, 2.346, 0.1456)
ob_cylinder_002.lineart.crease_threshold = 0.0

# ---- collection membership
col_collection.objects.link(ob_cylinder)
col_collection.objects.link(ob_cylinder_002)

# ---- scene / render settings (as saved in the file)
scene.frame_start = 1; scene.frame_end = 250; scene.frame_set(1)
scene.render.engine = 'BLENDER_EEVEE_NEXT'
scene.cycles.use_denoising = False
scene.cycles.samples = 128
scene.cycles.sampling_pattern = 'TABULATED_SOBOL'
scene.cycles.use_adaptive_sampling = False
scene.cycles.use_light_tree = False
scene.view_settings.view_transform = 'Filmic'
bpy.context.view_layer.update()

# ---- added for rendering (the .blend has no active camera and no usable light): camera, sun
cam_auto = bpy.data.cameras.new('AutoCamera')
cam_auto.lens = 50.0
cam_auto.sensor_width = 36.0
cam_auto.clip_end = 1000.0
ob_auto_camera = bpy.data.objects.new('AutoCamera', cam_auto)
scene.collection.objects.link(ob_auto_camera)
ob_auto_camera.location = (7.69504, -9.23199, 6.86907)
ob_auto_camera.rotation_euler = (1.09748, -7.21219e-08, 0.694738)
scene.camera = ob_auto_camera
light_auto_sun = bpy.data.lights.new('AutoSun', 'SUN')
light_auto_sun.energy = 3.0
light_auto_sun.angle = 0.0523599
ob_auto_sun = bpy.data.objects.new('AutoSun', light_auto_sun)
scene.collection.objects.link(ob_auto_sun)
ob_auto_sun.rotation_euler = (0.872665, 0.174533, 0.523599)
bpy.context.view_layer.update()
